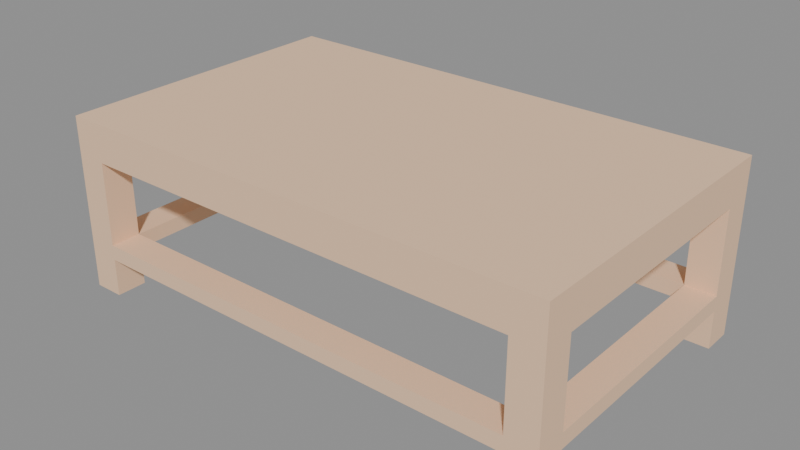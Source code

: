 # Source: tableCoffee.blend  (saved by Blender 5.2.44; exported with 4.5.12 LTS)
import bpy
from mathutils import Matrix  # noqa: F401  (used for matrix-valued properties, if any)

bpy.ops.wm.read_factory_settings(use_empty=True)
scene = bpy.context.scene
scene.name = 'Scene'

# ---- materials (node trees are filled in below, after node groups)
mat_wood = bpy.data.materials.new('wood')
mat_wood.use_backface_culling = True
mat_wood.diffuse_color = (0.8962, 0.6016, 0.3932, 1.0)

# ---- material node trees
mat_wood.use_nodes = True; mat_wood.node_tree.nodes.clear()
_N = mat_wood.node_tree.nodes; _L = mat_wood.node_tree.links
n0 = _N.new('ShaderNodeBsdfPrincipled'); n0.name = 'Principled BSDF'; n0.location = (10, 300)
n0.inputs[0].default_value = (0.8962, 0.6016, 0.3932, 1.0)
n0.inputs[2].default_value = 1.0
n0.inputs[10].default_value = 0.005
n1 = _N.new('ShaderNodeOutputMaterial'); n1.name = 'Material Output'; n1.location = (300, 300)
_L.new(n0.outputs[0], n1.inputs[0])
n1.is_active_output = True

# ---- meshes
me_mesh_tablecoffee = bpy.data.meshes.new('Mesh tableCoffee')
me_mesh_tablecoffee.from_pydata([(0.16, -0.06, 0.07), (0.2, -0.06, 0.07), (0.16, -0.06, 0.18), (0.2, -0.06, 0.18), (-0.421, -0.06, 0.07), (0.16, -0.06, 0.05), (-0.421, -0.06, 0.05), (0.16, -0.06, 7.219e-16), (0.2, -0.06, 7.219e-16), (0.2, -0.06, 0.05), (-0.461, -0.06, 0.05), (-0.421, -0.06, 3.61e-16), (-0.461, -0.06, 3.61e-16), (-0.461, -0.06, 0.07), (-0.461, -0.06, 0.18), (-0.421, -0.06, 0.18), (0.16, 0.26, 0.05), (0.16, -0.06, 0.05), (0.2, 0.26, 0.05), (0.2, -0.06, 0.05), (-0.421, 0.26, 0.05), (-0.421, 0.3, 0.05), (0.16, 0.3, 0.05), (-0.421, -0.06, 0.05), (-0.421, -0.1, 0.05), (0.16, -0.1, 0.05), (-0.461, -0.06, 0.05), (-0.461, 0.26, 0.05), (-0.421, 0.26, 0.0), (-0.461, 0.26, 0.0), (-0.421, 0.26, 0.05), (-0.461, 0.26, 0.05), (0.16, 0.26, 0.05), (0.16, 0.26, 0.07), (-0.421, 0.26, 0.07), (-0.461, 0.26, 0.07), (-0.421, 0.26, 0.18), (-0.461, 0.26, 0.18), (0.2, 0.26, 0.05), (0.16, 0.26, -3.61e-16), (0.2, 0.26, -3.61e-16), (0.2, 0.26, 0.07), (0.2, 0.26, 0.18), (0.16, 0.26, 0.18), (0.16, -0.06, 7.219e-16), (0.16, -0.1, 0.0), (0.2, -0.06, 7.219e-16), (0.2, -0.1, 0.0), (-0.461, -0.1, 0.23), (-0.461, 0.3, 0.23), (0.2, -0.1, 0.23), (0.2, 0.3, 0.23), (0.2, -0.06, 0.18), (0.2, -0.06, 0.07), (0.2, -0.06, 7.219e-16), (0.2, -0.06, 0.05), (0.2, 0.26, 0.07), (0.2, 0.26, 0.05), (0.2, 0.26, 0.18), (0.2, -0.1, 0.23), (0.2, -0.1, 0.0), (0.2, 0.3, 0.23), (0.2, 0.3, 0.0), (0.2, 0.26, -3.61e-16), (-0.461, -0.1, 0.0), (-0.461, -0.06, 0.18), (-0.461, -0.1, 0.23), (-0.461, 0.3, 0.23), (-0.461, 0.26, 0.18), (-0.461, 0.26, 0.05), (-0.461, 0.26, 0.0), (-0.461, 0.3, 0.0), (-0.461, -0.06, 3.61e-16), (-0.461, -0.06, 0.07), (-0.461, -0.06, 0.05), (-0.461, 0.26, 0.07), (0.16, 0.26, 0.18), (0.16, -0.06, 0.18), (0.2, 0.26, 0.18), (0.2, -0.06, 0.18), (0.16, -0.1, 0.18), (0.16, 0.3, 0.18), (-0.421, -0.1, 0.18), (-0.421, -0.06, 0.18), (-0.421, 0.26, 0.18), (-0.421, 0.3, 0.18), (-0.461, -0.06, 0.18), (-0.461, 0.26, 0.18), (0.2, -0.1, 0.0), (0.16, -0.1, 0.0), (0.2, -0.1, 0.23), (0.16, -0.1, 0.05), (0.16, -0.1, 0.07), (-0.421, -0.1, 0.05), (0.16, -0.1, 0.18), (-0.421, -0.1, 0.18), (-0.421, -0.1, 0.07), (-0.461, -0.1, 0.23), (-0.461, -0.1, 0.0), (-0.421, -0.1, 0.0), (-0.461, 0.3, 0.0), (-0.461, 0.26, 0.0), (-0.421, 0.3, 0.0), (-0.421, 0.26, 0.0), (-0.461, -0.06, 3.61e-16), (-0.461, -0.1, 0.0), (-0.421, -0.06, 3.61e-16), (-0.421, -0.1, 0.0), (-0.421, -0.06, 0.07), (-0.421, 0.26, 0.07), (-0.421, -0.06, 0.05), (-0.421, 0.26, 0.05), (-0.421, 0.26, 0.0), (-0.421, 0.3, 0.0), (-0.421, 0.3, 0.05), (-0.421, 0.26, 0.18), (-0.421, 0.3, 0.07), (-0.421, 0.3, 0.18), (-0.421, -0.1, 0.07), (-0.421, -0.1, 0.18), (-0.421, -0.06, 0.18), (-0.421, -0.06, 3.61e-16), (-0.421, -0.1, 0.05), (-0.421, -0.1, 0.0), (0.16, -0.06, 0.07), (0.16, -0.06, 0.05), (0.16, 0.26, 0.07), (0.16, 0.26, 0.05), (0.16, -0.06, 0.18), (0.16, -0.1, 0.07), (0.16, -0.1, 0.18), (0.16, -0.1, 0.05), (0.16, -0.1, 0.0), (0.16, -0.06, 7.219e-16), (0.16, 0.26, 0.18), (0.16, 0.3, 0.18), (0.16, 0.3, 0.07), (0.16, 0.26, -3.61e-16), (0.16, 0.3, 0.0), (0.16, 0.3, 0.05), (0.16, 0.3, 0.0), (0.16, 0.26, -3.61e-16), (0.2, 0.3, 0.0), (0.2, 0.26, -3.61e-16), (0.16, -0.06, 0.07), (0.16, 0.26, 0.07), (0.2, -0.06, 0.07), (0.2, 0.26, 0.07), (-0.421, 0.26, 0.07), (-0.421, 0.3, 0.07), (0.16, 0.3, 0.07), (-0.421, -0.06, 0.07), (-0.421, -0.1, 0.07), (0.16, -0.1, 0.07), (-0.461, 0.26, 0.07), (-0.461, -0.06, 0.07), (-0.461, 0.3, 0.0), (-0.421, 0.3, 0.0), (-0.461, 0.3, 0.23), (-0.421, 0.3, 0.05), (-0.421, 0.3, 0.07), (0.16, 0.3, 0.05), (-0.421, 0.3, 0.18), (0.16, 0.3, 0.18), (0.16, 0.3, 0.07), (0.2, 0.3, 0.23), (0.2, 0.3, 0.0), (0.16, 0.3, 0.0)], [], [(2, 1, 0), (1, 2, 3), (5, 4, 0), (4, 5, 6), (5, 8, 7), (8, 5, 9), (11, 10, 6), (10, 11, 12), (14, 4, 13), (4, 14, 15), (18, 17, 16), (17, 18, 19), (21, 16, 20), (16, 21, 22), (17, 24, 23), (24, 17, 25), (26, 20, 23), (20, 26, 27), (30, 29, 28), (29, 30, 31), (33, 30, 32), (30, 33, 34), (36, 35, 34), (35, 36, 37), (39, 38, 32), (38, 39, 40), (42, 33, 41), (33, 42, 43), (46, 45, 44), (45, 46, 47), (50, 49, 48), (49, 50, 51), (54, 53, 52), (53, 54, 55), (53, 55, 56), (56, 55, 57), (56, 57, 58), (59, 54, 52), (54, 59, 60), (59, 52, 61), (61, 52, 58), (61, 58, 57), (61, 57, 62), (62, 57, 63), (66, 65, 64), (65, 66, 67), (65, 67, 68), (68, 67, 69), (69, 67, 70), (70, 67, 71), (65, 72, 64), (72, 65, 73), (72, 73, 74), (74, 73, 75), (74, 75, 69), (69, 75, 68), (78, 77, 76), (77, 78, 79), (80, 76, 77), (80, 81, 76), (82, 81, 80), (83, 81, 82), (84, 81, 83), (81, 84, 85), (86, 84, 83), (84, 86, 87), (90, 89, 88), (89, 90, 91), (91, 90, 92), (91, 92, 93), (92, 90, 94), (94, 90, 95), (96, 93, 92), (97, 93, 96), (97, 96, 95), (97, 95, 90), (98, 93, 97), (93, 98, 99), (102, 101, 100), (101, 102, 103), (106, 105, 104), (105, 106, 107), (110, 109, 108), (109, 110, 111), (113, 111, 112), (111, 113, 114), (116, 115, 109), (115, 116, 117), (108, 119, 118), (119, 108, 120), (122, 121, 110), (121, 122, 123), (126, 125, 124), (125, 126, 127), (129, 128, 124), (128, 129, 130), (125, 132, 131), (132, 125, 133), (135, 126, 134), (126, 135, 136), (127, 138, 137), (138, 127, 139), (142, 141, 140), (141, 142, 143), (146, 145, 144), (145, 146, 147), (145, 149, 148), (149, 145, 150), (152, 144, 151), (144, 152, 153), (154, 151, 148), (151, 154, 155), (158, 157, 156), (157, 158, 159), (159, 158, 160), (159, 160, 161), (160, 158, 162), (162, 158, 163), (164, 161, 160), (165, 161, 164), (165, 164, 163), (165, 163, 158), (166, 161, 165), (161, 166, 167)])
me_mesh_tablecoffee.polygons.foreach_set('use_smooth', [0, 0, 0, 0, 0, 0, 0, 0, 0, 0, 0, 0, 0, 0, 0, 0, 0, 0, 0, 0, 0, 0, 0, 0, 0, 0, 0, 0, 0, 0, 0, 0, 1, 1, 0, 0, 1, 0, 0, 0, 0, 0, 0, 0, 0, 0, 0, 0, 0, 0, 0, 1, 1, 0, 0, 1, 0, 0, 1, 1, 0, 0, 0, 0, 0, 0, 0, 0, 0, 0, 0, 0, 0, 0, 0, 0, 0, 0, 0, 0, 0, 0, 0, 0, 0, 0, 0, 0, 0, 0, 0, 0, 0, 0, 0, 0, 0, 0, 0, 0, 0, 0, 0, 0, 0, 0, 0, 0, 0, 0, 0, 0, 0, 0, 0, 0, 0, 0, 0, 0, 0, 0, 0, 0])
_uv = me_mesh_tablecoffee.uv_layers.new(name='UVMap')
_uv.uv.foreach_set('vector', [-6.299, 7.087, -7.874, 2.756, -6.299, 2.756, -7.874, 2.756, -6.299, 7.087, -7.874, 7.087, -6.299, 1.969, 16.57, 2.756, -6.299, 2.756, 16.57, 2.756, -6.299, 1.969, 16.57, 1.969, -6.299, 1.969, -7.874, 0.0, -6.299, 0.0, -7.874, 0.0, -6.299, 1.969, -7.874, 1.969, 16.57, 0.0, 18.15, 1.969, 16.57, 1.969, 18.15, 1.969, 16.57, 0.0, 18.15, 0.0, 18.15, 7.087, 16.57, 2.756, 18.15, 2.756, 16.57, 2.756, 18.15, 7.087, 16.57, 7.087, -7.874, 10.24, -6.299, -2.362, -6.299, 10.24, -6.299, -2.362, -7.874, 10.24, -7.874, -2.362, 16.57, 11.81, -6.299, 10.24, 16.57, 10.24, -6.299, 10.24, 16.57, 11.81, -6.299, 11.81, -6.299, -2.362, 16.57, -3.937, 16.57, -2.362, 16.57, -3.937, -6.299, -2.362, -6.299, -3.937, 18.15, -2.362, 16.57, 10.24, 16.57, -2.362, 16.57, 10.24, 18.15, -2.362, 18.15, 10.24, -16.57, 1.969, -18.15, 0.0, -16.57, 0.0, -18.15, 0.0, -16.57, 1.969, -18.15, 1.969, 6.299, 2.756, -16.57, 1.969, 6.299, 1.969, -16.57, 1.969, 6.299, 2.756, -16.57, 2.756, -16.57, 7.087, -18.15, 2.756, -16.57, 2.756, -18.15, 2.756, -16.57, 7.087, -18.15, 7.087, 6.299, 0.0, 7.874, 1.969, 6.299, 1.969, 7.874, 1.969, 6.299, 0.0, 7.874, 0.0, 7.874, 7.087, 6.299, 2.756, 7.874, 2.756, 6.299, 2.756, 7.874, 7.087, 6.299, 7.087, -7.874, -2.362, -6.299, -3.937, -6.299, -2.362, -6.299, -3.937, -7.874, -2.362, -7.874, -3.937, 7.874, -3.937, -18.15, 11.81, -18.15, -3.937, -18.15, 11.81, 7.874, -3.937, 7.874, 11.81, -2.362, 0.0, -2.362, 2.756, -2.362, 7.087, -2.362, 2.756, -2.362, 0.0, -2.362, 1.969, -2.362, 2.756, -2.362, 1.969, 10.24, 2.756, 10.24, 2.756, -2.362, 1.969, 10.24, 1.969, 10.24, 2.756, 10.24, 1.969, 10.24, 7.087, -3.937, 9.055, -2.362, 0.0, -2.362, 7.087, -2.362, 0.0, -3.937, 9.055, -3.937, 0.0, -3.937, 9.055, -2.362, 7.087, 11.81, 9.055, 11.81, 9.055, -2.362, 7.087, 10.24, 7.087, 11.81, 9.055, 10.24, 7.087, 10.24, 1.969, 11.81, 9.055, 10.24, 1.969, 11.81, 0.0, 11.81, 0.0, 10.24, 1.969, 10.24, 0.0, 3.937, 9.055, 2.362, 7.087, 3.937, 0.0, 2.362, 7.087, 3.937, 9.055, -11.81, 9.055, 2.362, 7.087, -11.81, 9.055, -10.24, 7.087, -10.24, 7.087, -11.81, 9.055, -10.24, 1.969, -10.24, 1.969, -11.81, 9.055, -10.24, 0.0, -10.24, 0.0, -11.81, 9.055, -11.81, 0.0, 2.362, 7.087, 2.362, 0.0, 3.937, 0.0, 2.362, 0.0, 2.362, 7.087, 2.362, 2.756, 2.362, 0.0, 2.362, 2.756, 2.362, 1.969, 2.362, 1.969, 2.362, 2.756, -10.24, 2.756, 2.362, 1.969, -10.24, 2.756, -10.24, 1.969, -10.24, 1.969, -10.24, 2.756, -10.24, 7.087, -7.874, 10.24, -6.299, -2.362, -6.299, 10.24, -6.299, -2.362, -7.874, 10.24, -7.874, -2.362, -6.299, -3.937, -6.299, 10.24, -6.299, -2.362, -6.299, -3.937, -6.299, 11.81, -6.299, 10.24, 16.57, -3.937, -6.299, 11.81, -6.299, -3.937, 16.57, -2.362, -6.299, 11.81, 16.57, -3.937, 16.57, 10.24, -6.299, 11.81, 16.57, -2.362, -6.299, 11.81, 16.57, 10.24, 16.57, 11.81, 18.15, -2.362, 16.57, 10.24, 16.57, -2.362, 16.57, 10.24, 18.15, -2.362, 18.15, 10.24, 7.874, 9.055, 6.299, 0.0, 7.874, 0.0, 6.299, 0.0, 7.874, 9.055, 6.299, 1.969, 6.299, 1.969, 7.874, 9.055, 6.299, 2.756, 6.299, 1.969, 6.299, 2.756, -16.57, 1.969, 6.299, 2.756, 7.874, 9.055, 6.299, 7.087, 6.299, 7.087, 7.874, 9.055, -16.57, 7.087, -16.57, 2.756, -16.57, 1.969, 6.299, 2.756, -18.15, 9.055, -16.57, 1.969, -16.57, 2.756, -18.15, 9.055, -16.57, 2.756, -16.57, 7.087, -18.15, 9.055, -16.57, 7.087, 7.874, 9.055, -18.15, 0.0, -16.57, 1.969, -18.15, 9.055, -16.57, 1.969, -18.15, 0.0, -16.57, 0.0, 16.57, 11.81, 18.15, 10.24, 18.15, 11.81, 18.15, 10.24, 16.57, 11.81, 16.57, 10.24, 16.57, -2.362, 18.15, -3.937, 18.15, -2.362, 18.15, -3.937, 16.57, -2.362, 16.57, -3.937, -2.362, 1.969, 10.24, 2.756, -2.362, 2.756, 10.24, 2.756, -2.362, 1.969, 10.24, 1.969, 11.81, 0.0, 10.24, 1.969, 10.24, 0.0, 10.24, 1.969, 11.81, 0.0, 11.81, 1.969, 11.81, 2.756, 10.24, 7.087, 10.24, 2.756, 10.24, 7.087, 11.81, 2.756, 11.81, 7.087, -2.362, 2.756, -3.937, 7.087, -3.937, 2.756, -3.937, 7.087, -2.362, 2.756, -2.362, 7.087, -3.937, 1.969, -2.362, 0.0, -2.362, 1.969, -2.362, 0.0, -3.937, 1.969, -3.937, 0.0, -10.24, 2.756, 2.362, 1.969, 2.362, 2.756, 2.362, 1.969, -10.24, 2.756, -10.24, 1.969, 3.937, 2.756, 2.362, 7.087, 2.362, 2.756, 2.362, 7.087, 3.937, 2.756, 3.937, 7.087, 2.362, 1.969, 3.937, 0.0, 3.937, 1.969, 3.937, 0.0, 2.362, 1.969, 2.362, 0.0, -11.81, 7.087, -10.24, 2.756, -10.24, 7.087, -10.24, 2.756, -11.81, 7.087, -11.81, 2.756, -10.24, 1.969, -11.81, 0.0, -10.24, 0.0, -11.81, 0.0, -10.24, 1.969, -11.81, 1.969, -7.874, 11.81, -6.299, 10.24, -6.299, 11.81, -6.299, 10.24, -7.874, 11.81, -7.874, 10.24, 7.874, -2.362, 6.299, 10.24, 6.299, -2.362, 6.299, 10.24, 7.874, -2.362, 7.874, 10.24, 6.299, 10.24, -16.57, 11.81, -16.57, 10.24, -16.57, 11.81, 6.299, 10.24, 6.299, 11.81, -16.57, -3.937, 6.299, -2.362, -16.57, -2.362, 6.299, -2.362, -16.57, -3.937, 6.299, -3.937, -18.15, 10.24, -16.57, -2.362, -16.57, 10.24, -16.57, -2.362, -18.15, 10.24, -18.15, -2.362, 18.15, 9.055, 16.57, 0.0, 18.15, 0.0, 16.57, 0.0, 18.15, 9.055, 16.57, 1.969, 16.57, 1.969, 18.15, 9.055, 16.57, 2.756, 16.57, 1.969, 16.57, 2.756, -6.299, 1.969, 16.57, 2.756, 18.15, 9.055, 16.57, 7.087, 16.57, 7.087, 18.15, 9.055, -6.299, 7.087, -6.299, 2.756, -6.299, 1.969, 16.57, 2.756, -7.874, 9.055, -6.299, 1.969, -6.299, 2.756, -7.874, 9.055, -6.299, 2.756, -6.299, 7.087, -7.874, 9.055, -6.299, 7.087, 18.15, 9.055, -7.874, 0.0, -6.299, 1.969, -7.874, 9.055, -6.299, 1.969, -7.874, 0.0, -6.299, 0.0])
me_mesh_tablecoffee.materials.append(mat_wood)
me_mesh_tablecoffee.update()
me_mesh_tablecoffee.normals_split_custom_set([tuple(v) for v in zip(*[iter([0.0, 1.0, 0.0, 0.0, 1.0, 0.0, 0.0, 1.0, 0.0, 0.0, 1.0, 0.0, 0.0, 1.0, 0.0, 0.0, 1.0, 0.0, 0.0, 1.0, 0.0, 0.0, 1.0, 0.0, 0.0, 1.0, 0.0, 0.0, 1.0, 0.0, 0.0, 1.0, 0.0, 0.0, 1.0, 0.0, 0.0, 1.0, 0.0, 0.0, 1.0, 0.0, 0.0, 1.0, 0.0, 0.0, 1.0, 0.0, 0.0, 1.0, 0.0, 0.0, 1.0, 0.0, 0.0, 1.0, 0.0, 0.0, 1.0, 0.0, 0.0, 1.0, 0.0, 0.0, 1.0, 0.0, 0.0, 1.0, 0.0, 0.0, 1.0, 0.0, 0.0, 1.0, 0.0, 0.0, 1.0, 0.0, 0.0, 1.0, 0.0, 0.0, 1.0, 0.0, 0.0, 1.0, 0.0, 0.0, 1.0, 0.0, 0.0, 0.0, -1.0, 0.0, 0.0, -1.0, 0.0, 0.0, -1.0, 0.0, 0.0, -1.0, 0.0, 0.0, -1.0, 0.0, 0.0, -1.0, 0.0, 0.0, -1.0, 0.0, 0.0, -1.0, 0.0, 0.0, -1.0, 0.0, 0.0, -1.0, 0.0, 0.0, -1.0, 0.0, 0.0, -1.0, 0.0, 0.0, -1.0, 0.0, 0.0, -1.0, 0.0, 0.0, -1.0, 0.0, 0.0, -1.0, 0.0, 0.0, -1.0, 0.0, 0.0, -1.0, 0.0, 0.0, -1.0, 0.0, 0.0, -1.0, 0.0, 0.0, -1.0, 0.0, 0.0, -1.0, 0.0, 0.0, -1.0, 0.0, 0.0, -1.0, 0.0, -1.0, 0.0, 0.0, -1.0, 0.0, 0.0, -1.0, 0.0, 0.0, -1.0, 0.0, 0.0, -1.0, 0.0, 0.0, -1.0, 0.0, 0.0, -1.0, 0.0, 0.0, -1.0, 0.0, 0.0, -1.0, 0.0, 0.0, -1.0, 0.0, 0.0, -1.0, 0.0, 0.0, -1.0, 0.0, 0.0, -1.0, 0.0, 0.0, -1.0, 0.0, 0.0, -1.0, 0.0, 0.0, -1.0, 0.0, 0.0, -1.0, 0.0, 0.0, -1.0, 0.0, 0.0, -1.0, 0.0, 0.0, -1.0, 0.0, 0.0, -1.0, 0.0, 0.0, -1.0, 0.0, 0.0, -1.0, 0.0, 0.0, -1.0, 0.0, 0.0, -1.0, 0.0, 0.0, -1.0, 0.0, 0.0, -1.0, 0.0, 0.0, -1.0, 0.0, 0.0, -1.0, 0.0, 0.0, -1.0, 0.0, 0.0, 1.805e-14, -1.0, 0.0, 1.805e-14, -1.0, 0.0, 1.805e-14, -1.0, 0.0, 1.805e-14, -1.0, 0.0, 1.805e-14, -1.0, 0.0, 1.805e-14, -1.0, 0.0, 0.0, 1.0, 0.0, 0.0, 1.0, 0.0, 0.0, 1.0, 0.0, 0.0, 1.0, 0.0, 0.0, 1.0, 0.0, 0.0, 1.0, 0.0, 0.0, -4.797e-05, 0.0, 0.0, 0.0, 0.0, 0.0, 0.0, 0.0, 0.0, 0.0, 0.0, 0.0, -4.797e-05, 1.0, 4.371e-08, -4.797e-05, 1.0, 0.0, 0.0, 1.0, 0.0, 0.0, 1.0, 0.0, 0.0, 1.0, 0.0, 0.0, 1.0, 0.0, 0.0, 1.0, 0.0, 0.0, 0.0, 0.0, 0.0, 0.0, 0.0, 0.0, 0.0, 0.0, 0.0, 1.0, 0.0, 0.0, 1.0, 0.0, 0.0, 1.0, 0.0, 0.0, 1.0, 0.0, 0.0, 1.0, 0.0, 0.0, 1.0, 0.0, 0.0, 1.0, 0.0, 0.0, 1.0, 0.0, 0.0, 1.0, 0.0, 0.0, 1.0, 0.0, 0.0, 1.0, 0.0, 0.0, 1.0, 0.0, 0.0, 1.0, -7.164e-07, 0.0, 1.0, -7.164e-07, 0.0, 1.0, -7.164e-07, 0.0, 1.0, 6.074e-07, 0.0, 1.0, 6.074e-07, 0.0, 1.0, 6.074e-07, 0.0, 1.0, 0.0, 0.0, 1.0, 0.0, 0.0, 1.0, 0.0, 0.0, -1.0, 0.0, 0.0, -1.0, 0.0, 0.0, -1.0, 0.0, 0.0, -1.0, 0.0, 0.0, -1.0, 0.0, 0.0, -1.0, 0.0, 0.0, -1.0, 0.0, 0.0, -1.0, 0.0, 0.0, -1.0, 0.0, 0.0, -1.0, 0.0, 0.0, -1.0, 0.0, 0.0, -1.0, 0.0, 0.0, -1.0, 7.451e-06, 0.0, -1.0, 7.451e-06, 0.0, -1.0, 7.451e-06, 0.0, -1.0, 0.0, 0.0, -1.0, 0.0, 0.0, -1.0, 0.0, 0.0, -1.0, -4.622e-14, 0.0, -1.0, -4.622e-14, 0.0, -1.0, -4.622e-14, 0.0, 0.0, 0.0, -4.797e-05, -1.0, 4.371e-08, 4.767e-05, -1.0, 4.371e-08, 4.797e-05, 0.0, 0.0, -4.797e-05, -1.0, 4.371e-08, 4.797e-05, -1.0, -4.371e-08, 4.797e-05, -1.0, 0.0, 0.0, -1.0, 0.0, 0.0, -1.0, 0.0, 0.0, -1.0, 0.0, 0.0, -1.0, 0.0, 0.0, -1.0, 0.0, 0.0, 0.0, 0.0, 0.0, 0.0, 0.0, 0.0, 0.0, 0.0, 0.0, 0.0, 0.0, -1.0, 0.0, 0.0, -1.0, 0.0, 0.0, -1.0, 0.0, 0.0, -1.0, 0.0, 0.0, -1.0, 0.0, 0.0, -1.0, 0.0, -4.797e-05, 0.0, -4.371e-08, 4.797e-05, -1.0, 4.777e-05, 2.291e-09, -1.0, 0.0, -4.797e-05, 0.0, -4.371e-08, 4.797e-05, -1.0, -4.371e-08, 4.797e-05, -1.0, 0.0, 0.0, -1.0, 0.0, 0.0, -1.0, 0.0, 0.0, -1.0, -6.412e-07, 0.0, -1.0, -6.412e-07, 0.0, -1.0, -6.412e-07, 0.0, -1.0, 0.0, 0.0, -1.0, 0.0, 0.0, -1.0, 0.0, 0.0, -1.0, 0.0, 0.0, -1.0, 0.0, 0.0, -1.0, 0.0, 0.0, -1.0, 0.0, 0.0, -1.0, 0.0, 0.0, -1.0, 0.0, 0.0, -1.0, 0.0, 0.0, -1.0, 0.0, 0.0, -1.0, 0.0, 0.0, -1.0, 0.0, -1.0, 0.0, 0.0, -1.0, 0.0, 0.0, -1.0, 0.0, 0.0, -1.0, 0.0, 0.0, -1.0, 0.0, 0.0, -1.0, 0.0, 0.0, -1.0, 0.0, 0.0, -1.0, 0.0, 0.0, -1.0, 0.0, 0.0, -1.0, 0.0, 0.0, -1.0, 0.0, 0.0, -1.0, 0.0, 0.0, -1.0, 0.0, 0.0, -1.0, 0.0, 0.0, -1.0, 0.0, 0.0, -1.0, -2.565e-07, 0.0, -1.0, -2.565e-07, 0.0, -1.0, -2.565e-07, 0.0, -1.0, 0.0, 0.0, -1.0, 0.0, 0.0, -1.0, 0.0, 0.0, -1.0, 0.0, 0.0, -1.0, 0.0, 0.0, -1.0, 0.0, 0.0, -1.0, 0.0, 0.0, -1.0, 0.0, 0.0, -1.0, 0.0, 0.0, -1.0, 4.509e-07, 0.0, -1.0, 4.509e-07, 0.0, -1.0, 4.509e-07, 0.0, -1.0, 0.0, 0.0, -1.0, 0.0, 0.0, -1.0, 0.0, 0.0, -1.0, 0.0, 0.0, -1.0, 0.0, 0.0, -1.0, 0.0, 0.0, 0.0, -1.0, 0.0, 0.0, -1.0, 0.0, 0.0, -1.0, 0.0, 0.0, -1.0, 0.0, 0.0, -1.0, 0.0, 0.0, -1.0, 0.0, 9.024e-15, -1.0, 0.0, 9.024e-15, -1.0, 0.0, 9.024e-15, -1.0, 0.0, 9.024e-15, -1.0, 0.0, 9.024e-15, -1.0, 0.0, 9.024e-15, -1.0, 1.0, 0.0, 0.0, 1.0, 0.0, 0.0, 1.0, 0.0, 0.0, 1.0, 0.0, 0.0, 1.0, 0.0, 0.0, 1.0, 0.0, 0.0, 1.0, 0.0, 0.0, 1.0, 0.0, 0.0, 1.0, 0.0, 0.0, 1.0, 0.0, 0.0, 1.0, 0.0, 0.0, 1.0, 0.0, 0.0, 1.0, 0.0, 0.0, 1.0, 0.0, 0.0, 1.0, 0.0, 0.0, 1.0, 0.0, 0.0, 1.0, 0.0, 0.0, 1.0, 0.0, 0.0, 1.0, 0.0, 0.0, 1.0, 0.0, 0.0, 1.0, 0.0, 0.0, 1.0, 0.0, 0.0, 1.0, 0.0, 0.0, 1.0, 0.0, 0.0, 1.0, 0.0, 0.0, 1.0, 0.0, 0.0, 1.0, 0.0, 0.0, 1.0, 0.0, 0.0, 1.0, 0.0, 0.0, 1.0, 0.0, 0.0, -1.0, 0.0, 0.0, -1.0, 0.0, 0.0, -1.0, 0.0, 0.0, -1.0, 0.0, 0.0, -1.0, 0.0, 0.0, -1.0, 0.0, 0.0, -1.0, 0.0, 0.0, -1.0, 0.0, 0.0, -1.0, 0.0, 0.0, -1.0, 0.0, 0.0, -1.0, 0.0, 0.0, -1.0, 0.0, 0.0, -1.0, 0.0, 0.0, -1.0, 0.0, 0.0, -1.0, 0.0, 0.0, -1.0, 0.0, 0.0, -1.0, 0.0, 0.0, -1.0, 0.0, 0.0, -1.0, 0.0, 0.0, -1.0, 0.0, 0.0, -1.0, 0.0, 0.0, -1.0, 0.0, 0.0, -1.0, 0.0, 0.0, -1.0, 0.0, 0.0, -1.0, 5.775e-14, 0.0, -1.0, 5.775e-14, 0.0, -1.0, 5.775e-14, 0.0, -1.0, 0.0, 0.0, -1.0, 0.0, 0.0, -1.0, 0.0, 0.0, 0.0, 9.024e-15, -1.0, 0.0, 9.024e-15, -1.0, 0.0, 9.024e-15, -1.0, 0.0, 9.024e-15, -1.0, 0.0, 9.024e-15, -1.0, 0.0, 9.024e-15, -1.0, 0.0, 0.0, 1.0, 0.0, 0.0, 1.0, 0.0, 0.0, 1.0, 0.0, 0.0, 1.0, 0.0, 0.0, 1.0, 0.0, 0.0, 1.0, 0.0, 0.0, 1.0, 0.0, 0.0, 1.0, 0.0, 0.0, 1.0, 0.0, 0.0, 1.0, 0.0, 0.0, 1.0, 0.0, 0.0, 1.0, 0.0, 0.0, 1.0, 0.0, 0.0, 1.0, 0.0, 0.0, 1.0, 0.0, 0.0, 1.0, 0.0, 0.0, 1.0, 0.0, 0.0, 1.0, 0.0, 0.0, 1.0, 0.0, 0.0, 1.0, 0.0, 0.0, 1.0, 0.0, 0.0, 1.0, 0.0, 0.0, 1.0, 0.0, 0.0, 1.0, 0.0, 1.0, 0.0, 0.0, 1.0, 0.0, 0.0, 1.0, 0.0, 0.0, 1.0, 0.0, 0.0, 1.0, 0.0, 0.0, 1.0, 0.0, 0.0, 1.0, 0.0, 0.0, 1.0, 0.0, 0.0, 1.0, 0.0, 0.0, 1.0, 0.0, 0.0, 1.0, 0.0, 0.0, 1.0, 0.0, 0.0, 1.0, 0.0, 0.0, 1.0, 0.0, 0.0, 1.0, 0.0, 0.0, 1.0, -1.026e-06, 0.0, 1.0, -1.026e-06, 0.0, 1.0, -1.026e-06, 0.0, 1.0, 0.0, 0.0, 1.0, 0.0, 0.0, 1.0, 0.0, 0.0, 1.0, 0.0, 0.0, 1.0, 0.0, 0.0, 1.0, 0.0, 0.0, 1.0, 0.0, 0.0, 1.0, 0.0, 0.0, 1.0, 0.0, 0.0, 1.0, 1.803e-06, 0.0, 1.0, 1.803e-06, 0.0, 1.0, 1.803e-06, 0.0, 1.0, 0.0, 0.0, 1.0, 0.0, 0.0, 1.0, 0.0, 0.0, 1.0, 0.0, 0.0, 1.0, 0.0, 0.0, 1.0, 0.0])] * 3)])

# ---- objects
ob_tablecoffee_clone = bpy.data.objects.new('tableCoffee(Clone)', me_mesh_tablecoffee)

# ---- transforms, parenting, visibility, modifiers, constraints
ob_tablecoffee_clone.location = (0.0, 0.0, 0.0)
ob_tablecoffee_clone.rotation_mode = 'QUATERNION'
ob_tablecoffee_clone.rotation_quaternion = (1.0, 0.0, 0.0, 0.0)
ob_tablecoffee_clone.scale = (2.0, 2.0, 2.0)

# ---- collection membership
scene.collection.objects.link(ob_tablecoffee_clone)

# ---- scene / render settings (as saved in the file)
scene.frame_start = 1; scene.frame_end = 250; scene.frame_set(1)
scene.render.engine = 'BLENDER_EEVEE_NEXT'
scene.render.bake_bias = 0.0
scene.render.bake_samples = 0
scene.render.compositor_device = 'GPU'
scene.eevee.use_volume_custom_range = False
scene.eevee.fast_gi_thickness_near = 0.1
scene.eevee.fast_gi_thickness_far = 0.0
scene.eevee.ray_tracing_options.screen_trace_thickness = 0.1
bpy.context.view_layer.update()

# ---- added for rendering (the .blend has no active camera and no usable light): camera, sun + grey world if the file has none
cam_auto = bpy.data.cameras.new('AutoCamera')
cam_auto.lens = 50.0
cam_auto.sensor_width = 36.0
cam_auto.clip_end = 1000.0
ob_auto_camera = bpy.data.objects.new('AutoCamera', cam_auto)
scene.collection.objects.link(ob_auto_camera)
ob_auto_camera.location = (1.23067, -1.59, 1.42333)
ob_auto_camera.rotation_euler = (1.09748, -7.21219e-08, 0.694738)
scene.camera = ob_auto_camera
light_auto_sun = bpy.data.lights.new('AutoSun', 'SUN')
light_auto_sun.energy = 3.0
light_auto_sun.angle = 0.0523599
ob_auto_sun = bpy.data.objects.new('AutoSun', light_auto_sun)
scene.collection.objects.link(ob_auto_sun)
ob_auto_sun.rotation_euler = (0.872665, 0.174533, 0.523599)
if scene.world is None:
    world_auto = bpy.data.worlds.new('AutoWorld')
    world_auto.color = (0.3, 0.3, 0.3)
    scene.world = world_auto
bpy.context.view_layer.update()
